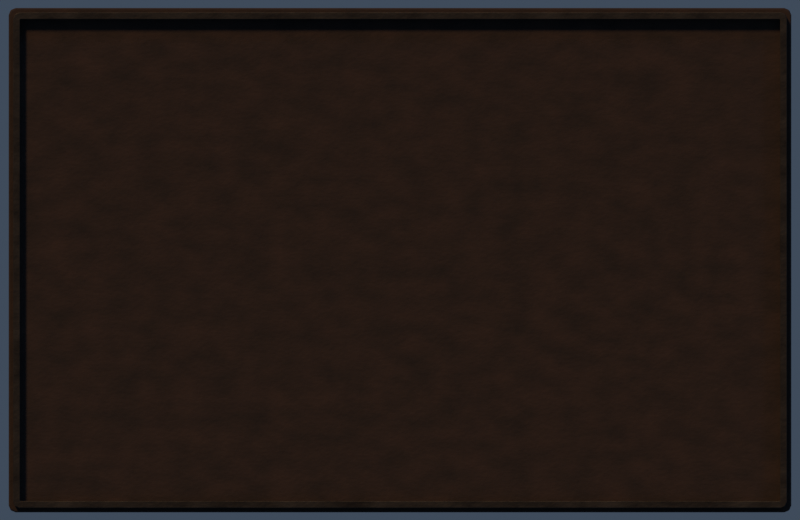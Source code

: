 # Source: u2_source.blend  (saved by Blender 5.2.45; exported with 4.5.12 LTS)
import bpy
from mathutils import Matrix  # noqa: F401  (used for matrix-valued properties, if any)

bpy.ops.wm.read_factory_settings(use_empty=True)
scene = bpy.context.scene
scene.name = 'u2_opening_panel'

# ---- materials (node trees are filled in below, after node groups)
mat_30241e_008 = bpy.data.materials.new('#30241E.008')
mat_30241e_008.diffuse_color = (0.02956, 0.01764, 0.01298, 1.0)
mat_41403a_014 = bpy.data.materials.new('#41403A.014')
mat_41403a_014.diffuse_color = (0.05286, 0.05127, 0.04231, 1.0)

# ---- material node trees
mat_30241e_008.use_nodes = True; mat_30241e_008.node_tree.nodes.clear()
_N = mat_30241e_008.node_tree.nodes; _L = mat_30241e_008.node_tree.links
n0 = _N.new('ShaderNodeBsdfPrincipled'); n0.name = 'Principled BSDF'; n0.location = (-200, 100)
n0.inputs[2].default_value = 0.88
n0.inputs[10].default_value = 0.005
n1 = _N.new('ShaderNodeOutputMaterial'); n1.name = 'Material Output'; n1.location = (200, 100)
n2 = _N.new('ShaderNodeTexNoise'); n2.name = 'Noise Texture'; n2.location = (0, 0)
n2.width = 160
n2.inputs[2].default_value = 24.0
n2.inputs[3].default_value = 3.0
n3 = _N.new('ShaderNodeValToRGB'); n3.name = 'Color Ramp'; n3.location = (0, 0)
while len(n3.color_ramp.elements) > 1: n3.color_ramp.elements.remove(n3.color_ramp.elements[-1])
n3.color_ramp.elements[0].position = 0.2; n3.color_ramp.elements[0].color = (0.005182, 0.004391, 0.004025, 1.0)
_e = n3.color_ramp.elements.new(0.82); _e.color = (0.02956, 0.01764, 0.01298, 1.0)
n4 = _N.new('ShaderNodeTexNoise'); n4.name = 'Noise Texture.001'; n4.location = (0, 0)
n4.width = 160
n4.inputs[2].default_value = 135.0
n5 = _N.new('ShaderNodeBump'); n5.name = 'Bump'; n5.location = (0, 0)
n5.inputs[0].default_value = 0.24
n5.inputs[1].default_value = 0.018
_L.new(n0.outputs[0], n1.inputs[0])
_L.new(n2.outputs[0], n3.inputs[0])
_L.new(n3.outputs[0], n0.inputs[0])
_L.new(n4.outputs[0], n5.inputs[3])
_L.new(n5.outputs[0], n0.inputs[5])
n1.is_active_output = True
mat_41403a_014.use_nodes = True; mat_41403a_014.node_tree.nodes.clear()
_N = mat_41403a_014.node_tree.nodes; _L = mat_41403a_014.node_tree.links
n0 = _N.new('ShaderNodeBsdfPrincipled'); n0.name = 'Principled BSDF'; n0.location = (-200, 100)
n0.inputs[1].default_value = 0.65
n0.inputs[2].default_value = 0.57
n0.inputs[10].default_value = 0.005
n1 = _N.new('ShaderNodeOutputMaterial'); n1.name = 'Material Output'; n1.location = (200, 100)
n2 = _N.new('ShaderNodeTexNoise'); n2.name = 'Noise Texture'; n2.location = (0, 0)
n2.width = 160
n2.inputs[2].default_value = 24.0
n2.inputs[3].default_value = 3.0
n3 = _N.new('ShaderNodeValToRGB'); n3.name = 'Color Ramp'; n3.location = (0, 0)
while len(n3.color_ramp.elements) > 1: n3.color_ramp.elements.remove(n3.color_ramp.elements[-1])
n3.color_ramp.elements[0].position = 0.2; n3.color_ramp.elements[0].color = (0.005182, 0.005182, 0.004777, 1.0)
_e = n3.color_ramp.elements.new(0.82); _e.color = (0.05286, 0.05127, 0.04231, 1.0)
n4 = _N.new('ShaderNodeTexNoise'); n4.name = 'Noise Texture.001'; n4.location = (0, 0)
n4.width = 160
n4.inputs[2].default_value = 135.0
n5 = _N.new('ShaderNodeBump'); n5.name = 'Bump'; n5.location = (0, 0)
n5.inputs[0].default_value = 0.24
n5.inputs[1].default_value = 0.018
_L.new(n0.outputs[0], n1.inputs[0])
_L.new(n2.outputs[0], n3.inputs[0])
_L.new(n3.outputs[0], n0.inputs[0])
_L.new(n4.outputs[0], n5.inputs[3])
_L.new(n5.outputs[0], n0.inputs[5])
n1.is_active_output = True

# ---- world
world_ambiance_douce_021 = bpy.data.worlds.new('Ambiance douce.021'); scene.world = world_ambiance_douce_021
world_ambiance_douce_021.use_nodes = True; world_ambiance_douce_021.node_tree.nodes.clear()
_N = world_ambiance_douce_021.node_tree.nodes; _L = world_ambiance_douce_021.node_tree.links
n0 = _N.new('ShaderNodeBackground'); n0.name = 'Background'; n0.location = (-200, 100)
n0.inputs[0].default_value = (0.2747, 0.3916, 0.5776, 1.0)
n0.inputs[1].default_value = 0.18
n1 = _N.new('ShaderNodeOutputWorld'); n1.name = 'World Output'; n1.location = (200, 100)
_L.new(n0.outputs[0], n1.inputs[0])
n1.is_active_output = True

# ---- cameras
cam_camera_022 = bpy.data.cameras.new('Camera.022')
cam_camera_022.type = 'ORTHO'
cam_camera_022.clip_end = 60.0
cam_camera_022.ortho_scale = 9.2

# ---- lights
light_sun_chaud_021 = bpy.data.lights.new('Sun chaud.021', 'SUN')
light_sun_chaud_021.color = (1.0, 0.5395, 0.2423)
light_sun_chaud_021.angle = 0.15
light_sun_chaud_021.energy = 2.5
light_fill_froid_021 = bpy.data.lights.new('Fill froid.021', 'SUN')
light_fill_froid_021.color = (0.2159, 0.3916, 0.6939)
light_fill_froid_021.angle = 0.15
light_fill_froid_021.energy = 0.48

# ---- meshes
me_plaque_058 = bpy.data.meshes.new('Plaque.058')
me_plaque_058.from_pydata([(4.5, 0.0, 2.82), (4.477, 0.0, 2.877), (4.42, 0.0, 2.9), (-4.42, 0.0, 2.9), (-4.477, 0.0, 2.877), (-4.5, 0.0, 2.82), (-4.5, 0.0, -2.82), (-4.477, 0.0, -2.877), (-4.42, 0.0, -2.9), (4.42, 0.0, -2.9), (4.477, 0.0, -2.877), (4.5, 0.0, -2.82), (4.5, 0.2, 2.82), (4.477, 0.2, 2.877), (4.42, 0.2, 2.9), (-4.42, 0.2, 2.9), (-4.477, 0.2, 2.877), (-4.5, 0.2, 2.82), (-4.5, 0.2, -2.82), (-4.477, 0.2, -2.877), (-4.42, 0.2, -2.9), (4.42, 0.2, -2.9), (4.477, 0.2, -2.877), (4.5, 0.2, -2.82)], [], [(11, 0, 1, 2, 3, 4, 5, 6, 7, 8, 9, 10), (12, 23, 22, 21, 20, 19, 18, 17, 16, 15, 14, 13), (0, 12, 13, 1), (1, 13, 14, 2), (2, 14, 15, 3), (3, 15, 16, 4), (4, 16, 17, 5), (5, 17, 18, 6), (6, 18, 19, 7), (7, 19, 20, 8), (8, 20, 21, 9), (9, 21, 22, 10), (10, 22, 23, 11), (11, 23, 12, 0)])
me_plaque_058.materials.append(mat_30241e_008)
me_plaque_058.update()
me_cadre_023 = bpy.data.meshes.new('Cadre.023')
me_cadre_023.from_pydata([(4.45, -0.1, 2.78), (4.429, -0.1, 2.829), (4.38, -0.1, 2.85), (-4.38, -0.1, 2.85), (-4.429, -0.1, 2.829), (-4.45, -0.1, 2.78), (-4.45, -0.1, -2.78), (-4.429, -0.1, -2.829), (-4.38, -0.1, -2.85), (4.38, -0.1, -2.85), (4.429, -0.1, -2.829), (4.45, -0.1, -2.78), (4.37, -0.1, 2.76), (4.367, -0.1, 2.767), (4.36, -0.1, 2.77), (-4.36, -0.1, 2.77), (-4.367, -0.1, 2.767), (-4.37, -0.1, 2.76), (-4.37, -0.1, -2.76), (-4.367, -0.1, -2.767), (-4.36, -0.1, -2.77), (4.36, -0.1, -2.77), (4.367, -0.1, -2.767), (4.37, -0.1, -2.76), (4.45, 0.0, 2.78), (4.429, 0.0, 2.829), (4.38, 0.0, 2.85), (-4.38, 0.0, 2.85), (-4.429, 0.0, 2.829), (-4.45, 0.0, 2.78), (-4.45, 0.0, -2.78), (-4.429, 0.0, -2.829), (-4.38, 0.0, -2.85), (4.38, 0.0, -2.85), (4.429, 0.0, -2.829), (4.45, 0.0, -2.78), (4.37, 0.0, 2.76), (4.367, 0.0, 2.767), (4.36, 0.0, 2.77), (-4.36, 0.0, 2.77), (-4.367, 0.0, 2.767), (-4.37, 0.0, 2.76), (-4.37, 0.0, -2.76), (-4.367, 0.0, -2.767), (-4.36, 0.0, -2.77), (4.36, 0.0, -2.77), (4.367, 0.0, -2.767), (4.37, 0.0, -2.76)], [], [(0, 1, 13, 12), (24, 36, 37, 25), (0, 24, 25, 1), (12, 13, 37, 36), (1, 2, 14, 13), (25, 37, 38, 26), (1, 25, 26, 2), (13, 14, 38, 37), (2, 3, 15, 14), (26, 38, 39, 27), (2, 26, 27, 3), (14, 15, 39, 38), (3, 4, 16, 15), (27, 39, 40, 28), (3, 27, 28, 4), (15, 16, 40, 39), (4, 5, 17, 16), (28, 40, 41, 29), (4, 28, 29, 5), (16, 17, 41, 40), (5, 6, 18, 17), (29, 41, 42, 30), (5, 29, 30, 6), (17, 18, 42, 41), (6, 7, 19, 18), (30, 42, 43, 31), (6, 30, 31, 7), (18, 19, 43, 42), (7, 8, 20, 19), (31, 43, 44, 32), (7, 31, 32, 8), (19, 20, 44, 43), (8, 9, 21, 20), (32, 44, 45, 33), (8, 32, 33, 9), (20, 21, 45, 44), (9, 10, 22, 21), (33, 45, 46, 34), (9, 33, 34, 10), (21, 22, 46, 45), (10, 11, 23, 22), (34, 46, 47, 35), (10, 34, 35, 11), (22, 23, 47, 46), (11, 0, 12, 23), (35, 47, 36, 24), (11, 35, 24, 0), (23, 12, 36, 47)])
me_cadre_023.materials.append(mat_41403a_014)
me_cadre_023.update()

# ---- objects
ob_camera_ui_28deg_021 = bpy.data.objects.new('Camera_UI_28deg.021', cam_camera_022)
ob_sun_chaud_021 = bpy.data.objects.new('Sun chaud.021', light_sun_chaud_021)
ob_fill_froid_021 = bpy.data.objects.new('Fill froid.021', light_fill_froid_021)
ob_plaque_058 = bpy.data.objects.new('Plaque.058', me_plaque_058)
ob_cadre_023 = bpy.data.objects.new('Cadre.023', me_cadre_023)

# ---- transforms, parenting, visibility, modifiers, constraints
ob_camera_ui_28deg_021.location = (0.0, -10.0, 0.0)
ob_camera_ui_28deg_021.rotation_euler = (1.571, -0.0, 0.0)
ob_sun_chaud_021.location = (-4.0, -5.0, 7.0)
ob_sun_chaud_021.rotation_euler = (0.7409, -1.626e-08, -0.6747)
ob_fill_froid_021.location = (4.0, -2.0, 5.0)
ob_fill_froid_021.rotation_euler = (0.7297, -9.148e-08, 1.107)
ob_plaque_058.location = (0.0, 0.0, 0.0)
_m = ob_plaque_058.modifiers.new('Biseau', 'BEVEL')
_m.width = 0.02
_m.width_pct = 0.02
_m.segments = 3
ob_cadre_023.location = (0.0, 0.0, 0.0)
_m = ob_cadre_023.modifiers.new('Biseau', 'BEVEL')
_m.width = 0.01
_m.width_pct = 0.01
_m.segments = 3

# ---- collection membership
scene.collection.objects.link(ob_camera_ui_28deg_021)
scene.collection.objects.link(ob_sun_chaud_021)
scene.collection.objects.link(ob_fill_froid_021)
scene.collection.objects.link(ob_plaque_058)
scene.collection.objects.link(ob_cadre_023)

# ---- scene / render settings (as saved in the file)
scene.camera = ob_camera_ui_28deg_021
scene.frame_start = 1; scene.frame_end = 250; scene.frame_set(1)
scene.render.engine = 'BLENDER_EEVEE_NEXT'
scene.render.image_settings.exr_codec = 'NONE'
scene.render.resolution_x = 1200
scene.render.resolution_y = 780
scene.render.film_transparent = True
scene.render.use_bake_clear = False
scene.render.bake_margin = 0
scene.render.bake_bias = 0.0
scene.render.bake_samples = 0
scene.render.simplify_subdivision_render = 0
scene.render.simplify_child_particles_render = 0.0
scene.render.compositor_device = 'GPU'
scene.eevee.taa_render_samples = 24
scene.eevee.use_volume_custom_range = False
scene.eevee.gtao_distance = 0.0
scene.eevee.use_fast_gi = False
scene.eevee.fast_gi_thickness_near = 0.1
scene.eevee.fast_gi_thickness_far = 0.0
scene.eevee.ray_tracing_options.screen_trace_thickness = 0.1
scene.view_settings.view_transform = 'Standard'
bpy.context.view_layer.update()
